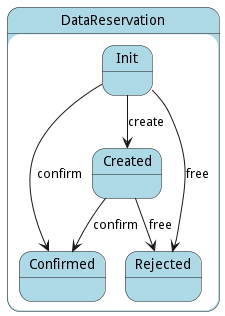

The diagram above was rendered by PlantUML. Its source (embedded in the PNG):
@startuml



state DataReservation #lightblue {

    state Init #lightblue {
    }

    state Created #lightblue {
    }

    state Confirmed #lightblue {
    }

    state Rejected #lightblue {
    }

}


Init --> Created : create

Init --> Confirmed : confirm

Init --> Rejected : free

Created --> Confirmed : confirm

Created --> Rejected : free




@enduml